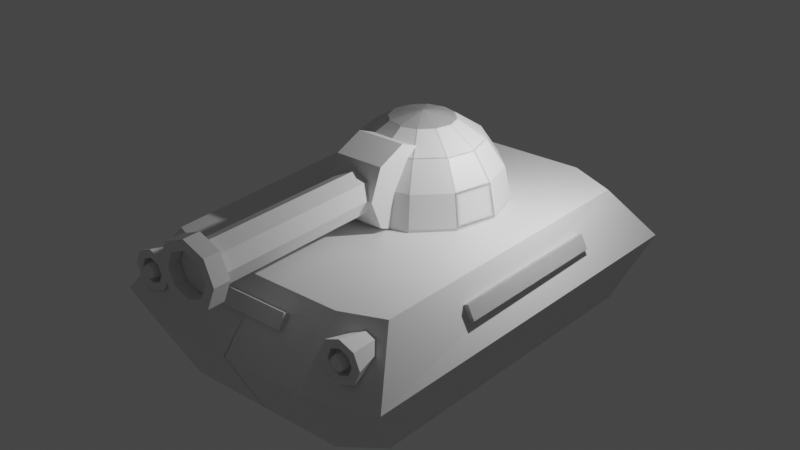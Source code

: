 # Source: PotatoTank3.blend  (saved by Blender 2.83.18; exported with 4.5.12 LTS)
import bpy
from mathutils import Matrix  # noqa: F401  (used for matrix-valued properties, if any)

bpy.ops.wm.read_factory_settings(use_empty=True)
scene = bpy.context.scene
scene.name = 'Scene'

# ---- collections
col_collection = bpy.data.collections.new('Collection'); scene.collection.children.link(col_collection)

# ---- materials (node trees are filled in below, after node groups)
mat_material = bpy.data.materials.new('Material')
mat_material.alpha_threshold = 0.0
mat_material.use_transparent_shadow = False
mat_material.line_color = (0.0, 0.0, 0.0, 1.0)

# ---- material node trees
mat_material.use_nodes = True; mat_material.node_tree.nodes.clear()
_N = mat_material.node_tree.nodes; _L = mat_material.node_tree.links
n0 = _N.new('ShaderNodeOutputMaterial'); n0.name = 'Material Output'; n0.location = (300, 300)
n1 = _N.new('ShaderNodeBsdfPrincipled'); n1.name = 'Principled BSDF'; n1.location = (10, 300)
n1.distribution = 'GGX'
n1.subsurface_method = 'BURLEY'
n1.inputs[2].default_value = 0.4
n1.inputs[3].default_value = 1.45
n1.inputs[27].default_value = (0.0, 0.0, 0.0, 1.0)
n1.inputs[28].default_value = 1.0
_L.new(n1.outputs[0], n0.inputs[0])
n0.is_active_output = True

# ---- world
world_world = bpy.data.worlds.new('World'); scene.world = world_world
world_world.use_nodes = True; world_world.node_tree.nodes.clear()
_N = world_world.node_tree.nodes; _L = world_world.node_tree.links
n0 = _N.new('ShaderNodeOutputWorld'); n0.name = 'World Output'; n0.location = (300, 300)
n1 = _N.new('ShaderNodeBackground'); n1.name = 'Background'; n1.location = (10, 300)
n1.inputs[0].default_value = (0.05088, 0.05088, 0.05088, 1.0)
_L.new(n1.outputs[0], n0.inputs[0])
n0.is_active_output = True
world_world.color = (0.05088, 0.05088, 0.05088)
world_world.use_sun_shadow = False
world_world.sun_shadow_jitter_overblur = 0.0

# ---- lights
light_light = bpy.data.lights.new('Light', 'POINT')
light_light.transmission_factor = 0.0
light_light.energy = 1000.0
light_light.shadow_soft_size = 0.1
light_light.shadow_maximum_resolution = 0.006
light_light.use_absolute_resolution = True

# ---- meshes
me_cube = bpy.data.meshes.new('Cube')
me_cube.from_pydata([(1.0, 0.8579, 1.0), (0.8077, 0.7567, -1.0), (0.8997, -0.9049, 0.9876), (0.7208, -0.7045, -1.0), (0.5052, 0.8579, -1.0), (0.5052, -1.0, 1.0), (0.5052, -0.8219, -1.0), (0.5052, 1.0, 1.0), (-0.003942, 0.8579, -1.0), (-0.003942, -1.0, 1.0), (-0.003942, -0.8219, -1.0), (-0.003942, 1.0, 1.0), (0.7208, -0.8219, -1.0), (0.794, 0.6739, 2.468), (0.7324, -0.7143, 2.458), (0.49, 0.7858, 2.468), (0.49, -0.7892, 2.468), (0.0, 0.7858, 2.468), (0.0, -0.7892, 2.468), (0.0, 0.4014, 4.127), (0.0, 0.4814, 1.683), (0.0, 0.4014, 0.9552), (0.0, 0.2816, 0.4691), (0.09737, 0.2627, 4.613), (0.1799, 0.3664, 4.127), (0.2351, 0.4357, 3.399), (0.2544, 0.46, 2.541), (0.2351, 0.4357, 1.683), (0.1799, 0.3664, 0.9552), (0.09737, 0.2627, 0.4691), (0.0, 0.1404, 4.783), (0.1686, 0.211, 4.613), (0.3116, 0.2709, 4.127), (0.4071, 0.3109, 3.399), (0.4407, 0.3249, 2.541), (0.4071, 0.3109, 1.683), (0.3116, 0.2709, 0.9552), (0.1686, 0.211, 0.4691), (0.1947, 0.1404, 4.613), (0.3598, 0.1404, 4.127), (0.4701, 0.1404, 3.399), (0.5089, 0.1404, 2.541), (0.4701, 0.1404, 1.683), (0.3598, 0.1404, 0.9552), (0.1947, 0.1404, 0.4691), (0.1686, 0.06981, 4.613), (0.3116, 0.009945, 4.127), (0.4071, -0.03005, 3.399), (0.4407, -0.0441, 2.541), (0.4071, -0.03005, 1.683), (0.3116, 0.009945, 0.9552), (0.1686, 0.06981, 0.4691), (0.09737, 0.01812, 4.613), (0.1799, -0.08557, 4.127), (0.2351, -0.1549, 3.399), (0.2544, -0.1792, 2.541), (0.2351, -0.1549, 1.683), (0.1799, -0.08557, 0.9552), (0.09737, 0.01812, 0.4691), (0.0, -0.0008052, 4.613), (0.0, -0.1205, 4.127), (0.0, -0.2005, 3.399), (0.0, -0.2286, 2.541), (0.0, -0.2005, 1.683), (0.0, -0.1205, 0.9552), (0.0, -0.0008052, 0.4691), (-0.09737, 0.01812, 4.613), (-0.1799, -0.08557, 4.127), (-0.2351, -0.1549, 3.399), (-0.2544, -0.1792, 2.541), (-0.2351, -0.1549, 1.683), (-0.1799, -0.08557, 0.9552), (-0.09737, 0.01812, 0.4691), (-0.1686, 0.06981, 4.613), (-0.3116, 0.009945, 4.127), (-0.4071, -0.03005, 3.399), (-0.4407, -0.0441, 2.541), (-0.4071, -0.03005, 1.683), (-0.3116, 0.009945, 0.9552), (-0.1686, 0.06981, 0.4691), (-0.1947, 0.1404, 4.613), (-0.3598, 0.1404, 4.127), (-0.4701, 0.1404, 3.399), (-0.5089, 0.1404, 2.541), (-0.4701, 0.1404, 1.683), (-0.3598, 0.1404, 0.9552), (-0.1947, 0.1404, 0.4691), (-0.1686, 0.211, 4.613), (-0.3116, 0.2709, 4.127), (-0.4071, 0.3109, 3.399), (-0.4407, 0.3249, 2.541), (-0.4071, 0.3109, 1.683), (-0.3116, 0.2709, 0.9552), (-0.1686, 0.211, 0.4691), (0.0, 0.1404, 0.2984), (-0.09737, 0.2627, 4.613), (-0.1799, 0.3664, 4.127), (-0.2351, 0.4357, 3.399), (-0.2544, 0.46, 2.541), (-0.2351, 0.4357, 1.683), (-0.1799, 0.3664, 0.9552), (-0.09737, 0.2627, 0.4691), (0.0, 0.2816, 4.613), (0.0, 0.4814, 3.399), (0.0, 0.5095, 2.541)], [], [(4, 1, 3, 6), (1, 0, 2, 3), (4, 7, 0, 1), (8, 11, 7, 4), (8, 4, 6, 10), (3, 2, 5, 6), (9, 5, 16, 18), (6, 5, 9, 10), (11, 9, 18, 17), (13, 15, 16, 14), (15, 17, 18, 16), (0, 7, 15, 13), (2, 0, 13, 14), (7, 11, 17, 15), (5, 2, 14, 16), (94, 22, 29), (21, 20, 27, 28), (104, 103, 25, 26), (19, 102, 23, 24), (22, 21, 28, 29), (20, 104, 26, 27), (103, 19, 24, 25), (102, 30, 23), (24, 23, 31, 32), (29, 28, 36, 37), (27, 26, 34, 35), (25, 24, 32, 33), (23, 30, 31), (94, 29, 37), (28, 27, 35, 36), (26, 25, 33, 34), (37, 36, 43, 44), (35, 34, 41, 42), (33, 32, 39, 40), (31, 30, 38), (94, 37, 44), (36, 35, 42, 43), (34, 33, 40, 41), (32, 31, 38, 39), (38, 30, 45), (94, 44, 51), (43, 42, 49, 50), (41, 40, 47, 48), (39, 38, 45, 46), (44, 43, 50, 51), (42, 41, 48, 49), (40, 39, 46, 47), (50, 49, 56, 57), (48, 47, 54, 55), (46, 45, 52, 53), (51, 50, 57, 58), (49, 48, 55, 56), (47, 46, 53, 54), (45, 30, 52), (94, 51, 58), (58, 57, 64, 65), (56, 55, 62, 63), (54, 53, 60, 61), (52, 30, 59), (94, 58, 65), (57, 56, 63, 64), (55, 54, 61, 62), (53, 52, 59, 60), (63, 62, 69, 70), (61, 60, 67, 68), (59, 30, 66), (94, 65, 72), (64, 63, 70, 71), (62, 61, 68, 69), (60, 59, 66, 67), (65, 64, 71, 72), (94, 72, 79), (71, 70, 77, 78), (69, 68, 75, 76), (67, 66, 73, 74), (72, 71, 78, 79), (70, 69, 76, 77), (68, 67, 74, 75), (66, 30, 73), (76, 75, 82, 83), (74, 73, 80, 81), (79, 78, 85, 86), (77, 76, 83, 84), (75, 74, 81, 82), (73, 30, 80), (94, 79, 86), (78, 77, 84, 85), (86, 85, 92, 93), (84, 83, 90, 91), (82, 81, 88, 89), (80, 30, 87), (94, 86, 93), (85, 84, 91, 92), (83, 82, 89, 90), (81, 80, 87, 88), (89, 88, 96, 97), (87, 30, 95), (94, 93, 101), (92, 91, 99, 100), (90, 89, 97, 98), (88, 87, 95, 96), (93, 92, 100, 101), (91, 90, 98, 99), (94, 101, 22), (100, 99, 20, 21), (98, 97, 103, 104), (96, 95, 102, 19), (101, 100, 21, 22), (99, 98, 104, 20), (97, 96, 19, 103), (95, 30, 102)])
_uv = me_cube.uv_layers.new(name='UVMap')
_uv.uv.foreach_set('vector', [0.3131, 0.5, 0.375, 0.5, 0.375, 0.75, 0.3131, 0.75, 0.375, 0.5, 0.625, 0.5, 0.6235, 0.75, 0.375, 0.75, 0.375, 0.4381, 0.625, 0.4381, 0.625, 0.5, 0.375, 0.5, 0.375, 0.3745, 0.625, 0.3745, 0.625, 0.4381, 0.375, 0.4381, 0.2495, 0.5, 0.3131, 0.5, 0.3131, 0.75, 0.2495, 0.75, 0.375, 0.75, 0.6235, 0.75, 0.625, 0.8119, 0.375, 0.8119, 0.625, 0.8755, 0.625, 0.8119, 0.625, 0.8119, 0.625, 0.8755, 0.375, 0.8119, 0.625, 0.8119, 0.625, 0.8755, 0.375, 0.8755, 0.0, 0.0, 0.0, 0.0, 0.0, 0.0, 0.0, 0.0, 0.625, 0.5, 0.6869, 0.5, 0.6869, 0.75, 0.6235, 0.75, 0.6869, 0.5, 0.7505, 0.5, 0.7505, 0.75, 0.6869, 0.75, 0.625, 0.5, 0.625, 0.4381, 0.625, 0.4381, 0.625, 0.5, 0.6235, 0.75, 0.625, 0.5, 0.625, 0.5, 0.6235, 0.75, 0.625, 0.4381, 0.625, 0.3745, 0.625, 0.3745, 0.625, 0.4381, 0.625, 0.8119, 0.6235, 0.75, 0.6235, 0.75, 0.625, 0.8119, 0.7083, 0.0, 0.75, 0.125, 0.6667, 0.125, 0.75, 0.25, 0.75, 0.375, 0.6667, 0.375, 0.6667, 0.25, 0.75, 0.5, 0.75, 0.625, 0.6667, 0.625, 0.6667, 0.5, 0.75, 0.75, 0.75, 0.875, 0.6667, 0.875, 0.6667, 0.75, 0.75, 0.125, 0.75, 0.25, 0.6667, 0.25, 0.6667, 0.125, 0.75, 0.375, 0.75, 0.5, 0.6667, 0.5, 0.6667, 0.375, 0.75, 0.625, 0.75, 0.75, 0.6667, 0.75, 0.6667, 0.625, 0.75, 0.875, 0.7083, 1.0, 0.6667, 0.875, 0.6667, 0.75, 0.6667, 0.875, 0.5833, 0.875, 0.5833, 0.75, 0.6667, 0.125, 0.6667, 0.25, 0.5833, 0.25, 0.5833, 0.125, 0.6667, 0.375, 0.6667, 0.5, 0.5833, 0.5, 0.5833, 0.375, 0.6667, 0.625, 0.6667, 0.75, 0.5833, 0.75, 0.5833, 0.625, 0.6667, 0.875, 0.625, 1.0, 0.5833, 0.875, 0.625, 0.0, 0.6667, 0.125, 0.5833, 0.125, 0.6667, 0.25, 0.6667, 0.375, 0.5833, 0.375, 0.5833, 0.25, 0.6667, 0.5, 0.6667, 0.625, 0.5833, 0.625, 0.5833, 0.5, 0.5833, 0.125, 0.5833, 0.25, 0.5, 0.25, 0.5, 0.125, 0.5833, 0.375, 0.5833, 0.5, 0.5, 0.5, 0.5, 0.375, 0.5833, 0.625, 0.5833, 0.75, 0.5, 0.75, 0.5, 0.625, 0.5833, 0.875, 0.5417, 1.0, 0.5, 0.875, 0.5417, 0.0, 0.5833, 0.125, 0.5, 0.125, 0.5833, 0.25, 0.5833, 0.375, 0.5, 0.375, 0.5, 0.25, 0.5833, 0.5, 0.5833, 0.625, 0.5, 0.625, 0.5, 0.5, 0.5833, 0.75, 0.5833, 0.875, 0.5, 0.875, 0.5, 0.75, 0.5, 0.875, 0.4583, 1.0, 0.4167, 0.875, 0.4583, 0.0, 0.5, 0.125, 0.4167, 0.125, 0.5, 0.25, 0.5, 0.375, 0.4167, 0.375, 0.4167, 0.25, 0.5, 0.5, 0.5, 0.625, 0.4167, 0.625, 0.4167, 0.5, 0.5, 0.75, 0.5, 0.875, 0.4167, 0.875, 0.4167, 0.75, 0.5, 0.125, 0.5, 0.25, 0.4167, 0.25, 0.4167, 0.125, 0.5, 0.375, 0.5, 0.5, 0.4167, 0.5, 0.4167, 0.375, 0.5, 0.625, 0.5, 0.75, 0.4167, 0.75, 0.4167, 0.625, 0.4167, 0.25, 0.4167, 0.375, 0.3333, 0.375, 0.3333, 0.25, 0.4167, 0.5, 0.4167, 0.625, 0.3333, 0.625, 0.3333, 0.5, 0.4167, 0.75, 0.4167, 0.875, 0.3333, 0.875, 0.3333, 0.75, 0.4167, 0.125, 0.4167, 0.25, 0.3333, 0.25, 0.3333, 0.125, 0.4167, 0.375, 0.4167, 0.5, 0.3333, 0.5, 0.3333, 0.375, 0.4167, 0.625, 0.4167, 0.75, 0.3333, 0.75, 0.3333, 0.625, 0.4167, 0.875, 0.375, 1.0, 0.3333, 0.875, 0.375, 0.0, 0.4167, 0.125, 0.3333, 0.125, 0.3333, 0.125, 0.3333, 0.25, 0.25, 0.25, 0.25, 0.125, 0.3333, 0.375, 0.3333, 0.5, 0.25, 0.5, 0.25, 0.375, 0.3333, 0.625, 0.3333, 0.75, 0.25, 0.75, 0.25, 0.625, 0.3333, 0.875, 0.2917, 1.0, 0.25, 0.875, 0.2917, 0.0, 0.3333, 0.125, 0.25, 0.125, 0.3333, 0.25, 0.3333, 0.375, 0.25, 0.375, 0.25, 0.25, 0.3333, 0.5, 0.3333, 0.625, 0.25, 0.625, 0.25, 0.5, 0.3333, 0.75, 0.3333, 0.875, 0.25, 0.875, 0.25, 0.75, 0.25, 0.375, 0.25, 0.5, 0.1667, 0.5, 0.1667, 0.375, 0.25, 0.625, 0.25, 0.75, 0.1667, 0.75, 0.1667, 0.625, 0.25, 0.875, 0.2083, 1.0, 0.1667, 0.875, 0.2083, 0.0, 0.25, 0.125, 0.1667, 0.125, 0.25, 0.25, 0.25, 0.375, 0.1667, 0.375, 0.1667, 0.25, 0.25, 0.5, 0.25, 0.625, 0.1667, 0.625, 0.1667, 0.5, 0.25, 0.75, 0.25, 0.875, 0.1667, 0.875, 0.1667, 0.75, 0.25, 0.125, 0.25, 0.25, 0.1667, 0.25, 0.1667, 0.125, 0.125, 0.0, 0.1667, 0.125, 0.08333, 0.125, 0.1667, 0.25, 0.1667, 0.375, 0.08333, 0.375, 0.08333, 0.25, 0.1667, 0.5, 0.1667, 0.625, 0.08333, 0.625, 0.08333, 0.5, 0.1667, 0.75, 0.1667, 0.875, 0.08333, 0.875, 0.08333, 0.75, 0.1667, 0.125, 0.1667, 0.25, 0.08333, 0.25, 0.08333, 0.125, 0.1667, 0.375, 0.1667, 0.5, 0.08333, 0.5, 0.08333, 0.375, 0.1667, 0.625, 0.1667, 0.75, 0.08333, 0.75, 0.08333, 0.625, 0.1667, 0.875, 0.125, 1.0, 0.08333, 0.875, 0.08333, 0.5, 0.08333, 0.625, 0.0, 0.625, 0.0, 0.5, 0.08333, 0.75, 0.08333, 0.875, 0.0, 0.875, 0.0, 0.75, 0.08333, 0.125, 0.08333, 0.25, 0.0, 0.25, 0.0, 0.125, 0.08333, 0.375, 0.08333, 0.5, 0.0, 0.5, 0.0, 0.375, 0.08333, 0.625, 0.08333, 0.75, 0.0, 0.75, 0.0, 0.625, 0.08333, 0.875, 0.04167, 1.0, 0.0, 0.875, 0.04167, 0.0, 0.08333, 0.125, 0.0, 0.125, 0.08333, 0.25, 0.08333, 0.375, 0.0, 0.375, 0.0, 0.25, 1.0, 0.125, 1.0, 0.25, 0.9167, 0.25, 0.9167, 0.125, 1.0, 0.375, 1.0, 0.5, 0.9167, 0.5, 0.9167, 0.375, 1.0, 0.625, 1.0, 0.75, 0.9167, 0.75, 0.9167, 0.625, 1.0, 0.875, 0.9583, 1.0, 0.9167, 0.875, 0.9583, 0.0, 1.0, 0.125, 0.9167, 0.125, 1.0, 0.25, 1.0, 0.375, 0.9167, 0.375, 0.9167, 0.25, 1.0, 0.5, 1.0, 0.625, 0.9167, 0.625, 0.9167, 0.5, 1.0, 0.75, 1.0, 0.875, 0.9167, 0.875, 0.9167, 0.75, 0.9167, 0.625, 0.9167, 0.75, 0.8333, 0.75, 0.8333, 0.625, 0.9167, 0.875, 0.875, 1.0, 0.8333, 0.875, 0.875, 0.0, 0.9167, 0.125, 0.8333, 0.125, 0.9167, 0.25, 0.9167, 0.375, 0.8333, 0.375, 0.8333, 0.25, 0.9167, 0.5, 0.9167, 0.625, 0.8333, 0.625, 0.8333, 0.5, 0.9167, 0.75, 0.9167, 0.875, 0.8333, 0.875, 0.8333, 0.75, 0.9167, 0.125, 0.9167, 0.25, 0.8333, 0.25, 0.8333, 0.125, 0.9167, 0.375, 0.9167, 0.5, 0.8333, 0.5, 0.8333, 0.375, 0.7917, 0.0, 0.8333, 0.125, 0.75, 0.125, 0.8333, 0.25, 0.8333, 0.375, 0.75, 0.375, 0.75, 0.25, 0.8333, 0.5, 0.8333, 0.625, 0.75, 0.625, 0.75, 0.5, 0.8333, 0.75, 0.8333, 0.875, 0.75, 0.875, 0.75, 0.75, 0.8333, 0.125, 0.8333, 0.25, 0.75, 0.25, 0.75, 0.125, 0.8333, 0.375, 0.8333, 0.5, 0.75, 0.5, 0.75, 0.375, 0.8333, 0.625, 0.8333, 0.75, 0.75, 0.75, 0.75, 0.625, 0.8333, 0.875, 0.7917, 1.0, 0.75, 0.875])
me_cube.materials.append(mat_material)
me_cube.use_remesh_preserve_volume = False
me_cube.use_remesh_preserve_attributes = False
me_cube.use_mirror_vertex_groups = False
me_cube.update()
me_cylinder_001 = bpy.data.meshes.new('Cylinder.001')
me_cylinder_001.from_pydata([(0.0, 0.5, -2.5), (0.0, 0.5, 2.5), (0.3536, 0.3536, -2.5), (0.3536, 0.3536, 2.5), (0.5, -2.186e-08, -2.5), (0.5, -2.186e-08, 2.5), (0.3536, -0.3536, -2.5), (0.3536, -0.3536, 2.5), (-4.371e-08, -0.5, -2.5), (-4.371e-08, -0.5, 2.5), (-0.3536, -0.3536, -2.5), (-0.3536, -0.3536, 2.5), (-0.5, 5.962e-09, -2.5), (-0.5, 5.962e-09, 2.5), (-0.3536, 0.3536, -2.5), (-0.3536, 0.3536, 2.5)], [], [(0, 1, 3, 2), (2, 3, 5, 4), (4, 5, 7, 6), (6, 7, 9, 8), (8, 9, 11, 10), (10, 11, 13, 12), (3, 1, 15, 13, 11, 9, 7, 5), (12, 13, 15, 14), (14, 15, 1, 0), (0, 2, 4, 6, 8, 10, 12, 14)])
me_cylinder_001.polygons.foreach_set('use_smooth', [True] * 10)
_k = set([(0, 1), (0, 2), (0, 14), (1, 3), (1, 15), (2, 3), (2, 4), (3, 5), (4, 5), (4, 6), (5, 7), (6, 7), (6, 8), (7, 9), (8, 9), (8, 10), (9, 11), (10, 11), (10, 12), (11, 13), (12, 13), (12, 14), (13, 15), (14, 15)])
me_cylinder_001.attributes.new('sharp_edge', 'BOOLEAN', 'EDGE').data.foreach_set('value', [ (min(e.vertices), max(e.vertices)) in _k for e in me_cylinder_001.edges])
_uv = me_cylinder_001.uv_layers.new(name='UVMap')
_uv.uv.foreach_set('vector', [1.0, 0.5, 1.0, 1.0, 0.875, 1.0, 0.875, 0.5, 0.875, 0.5, 0.875, 1.0, 0.75, 1.0, 0.75, 0.5, 0.75, 0.5, 0.75, 1.0, 0.625, 1.0, 0.625, 0.5, 0.625, 0.5, 0.625, 1.0, 0.5, 1.0, 0.5, 0.5, 0.5, 0.5, 0.5, 1.0, 0.375, 1.0, 0.375, 0.5, 0.375, 0.5, 0.375, 1.0, 0.25, 1.0, 0.25, 0.5, 0.4197, 0.4197, 0.25, 0.49, 0.08029, 0.4197, 0.01, 0.25, 0.08029, 0.08029, 0.25, 0.01, 0.4197, 0.08029, 0.49, 0.25, 0.25, 0.5, 0.25, 1.0, 0.125, 1.0, 0.125, 0.5, 0.125, 0.5, 0.125, 1.0, 0.0, 1.0, 0.0, 0.5, 0.75, 0.49, 0.9197, 0.4197, 0.99, 0.25, 0.9197, 0.08029, 0.75, 0.01, 0.5803, 0.08029, 0.51, 0.25, 0.5803, 0.4197])
me_cylinder_001.use_remesh_fix_poles = True
me_cylinder_001.use_remesh_preserve_attributes = False
me_cylinder_001.use_mirror_vertex_groups = False
me_cylinder_001.update()
me_cylinder_001.normals_split_custom_set([tuple(v) for v in zip(*[iter([0.3827, 0.9239, 0.0, 0.3827, 0.9239, 0.0, 0.3827, 0.9239, 0.0, 0.3827, 0.9239, 0.0, 0.9239, 0.3827, 0.0, 0.9239, 0.3827, 0.0, 0.9239, 0.3827, 0.0, 0.9239, 0.3827, 0.0, 0.9239, -0.3827, 0.0, 0.9239, -0.3827, 0.0, 0.9239, -0.3827, 0.0, 0.9239, -0.3827, 0.0, 0.3827, -0.9239, 0.0, 0.3827, -0.9239, 0.0, 0.3827, -0.9239, 0.0, 0.3827, -0.9239, 0.0, -0.3827, -0.9239, 0.0, -0.3827, -0.9239, 0.0, -0.3827, -0.9239, 0.0, -0.3827, -0.9239, 0.0, -0.9239, -0.3827, 0.0, -0.9239, -0.3827, 0.0, -0.9239, -0.3827, 0.0, -0.9239, -0.3827, 0.0, 1.686e-07, 0.0, 1.0, 1.686e-07, 0.0, 1.0, 1.686e-07, 0.0, 1.0, 1.686e-07, 0.0, 1.0, 1.686e-07, 0.0, 1.0, 1.686e-07, 0.0, 1.0, 1.686e-07, 0.0, 1.0, 1.686e-07, 0.0, 1.0, -0.9239, 0.3827, 0.0, -0.9239, 0.3827, 0.0, -0.9239, 0.3827, 0.0, -0.9239, 0.3827, 0.0, -0.3827, 0.9239, 0.0, -0.3827, 0.9239, 0.0, -0.3827, 0.9239, 0.0, -0.3827, 0.9239, 0.0, -8.429e-08, 0.0, -1.0, -8.429e-08, 0.0, -1.0, -8.429e-08, 0.0, -1.0, -8.429e-08, 0.0, -1.0, -8.429e-08, 0.0, -1.0, -8.429e-08, 0.0, -1.0, -8.429e-08, 0.0, -1.0, -8.429e-08, 0.0, -1.0])] * 3)])
me_cylinder_002 = bpy.data.meshes.new('Cylinder.002')
me_cylinder_002.from_pydata([(0.0, 0.5, -2.5), (0.0, 0.5, 2.5), (0.3536, 0.3536, -2.5), (0.3536, 0.3536, 2.5), (0.5, -2.186e-08, -2.5), (0.5, -2.186e-08, 2.5), (0.3536, -0.3536, -2.5), (0.3536, -0.3536, 2.5), (-4.371e-08, -0.5, -2.5), (-4.371e-08, -0.5, 2.5), (-0.3536, -0.3536, -2.5), (-0.3536, -0.3536, 2.5), (-0.5, 5.962e-09, -2.5), (-0.5, 5.962e-09, 2.5), (-0.3536, 0.3536, -2.5), (-0.3536, 0.3536, 2.5), (-9.378e-09, 0.3427, 2.5), (0.2423, 0.2423, 2.5), (0.3427, -1.498e-08, 2.5), (0.2423, -0.2423, 2.5), (-3.933e-08, -0.3427, 2.5), (-0.2423, -0.2423, 2.5), (-0.3427, 4.086e-09, 2.5), (-0.2423, 0.2423, 2.5), (-9.378e-09, 0.3427, -1.736), (0.2423, 0.2423, -1.736), (0.3427, -1.498e-08, -1.736), (0.2423, -0.2423, -1.736), (-3.933e-08, -0.3427, -1.736), (-0.2423, -0.2423, -1.736), (-0.3427, 4.086e-09, -1.736), (-0.2423, 0.2423, -1.736)], [], [(0, 1, 3, 2), (2, 3, 5, 4), (4, 5, 7, 6), (6, 7, 9, 8), (8, 9, 11, 10), (10, 11, 13, 12), (5, 3, 17, 18), (12, 13, 15, 14), (14, 15, 1, 0), (0, 2, 4, 6, 8, 10, 12, 14), (22, 21, 29, 30), (11, 9, 20, 21), (1, 15, 23, 16), (3, 1, 16, 17), (7, 5, 18, 19), (13, 11, 21, 22), (9, 7, 19, 20), (15, 13, 22, 23), (25, 24, 31, 30, 29, 28, 27, 26), (20, 19, 27, 28), (18, 17, 25, 26), (23, 22, 30, 31), (21, 20, 28, 29), (19, 18, 26, 27), (17, 16, 24, 25), (16, 23, 31, 24)])
me_cylinder_002.polygons.foreach_set('use_smooth', [True] * 26)
_k = set([(0, 1), (0, 2), (0, 14), (1, 3), (1, 15), (2, 3), (2, 4), (3, 5), (4, 5), (4, 6), (5, 7), (6, 7), (6, 8), (7, 9), (8, 9), (8, 10), (9, 11), (10, 11), (10, 12), (11, 13), (12, 13), (12, 14), (13, 15), (14, 15), (16, 17), (16, 23), (16, 24), (17, 18), (17, 25), (18, 19), (18, 26), (19, 20), (19, 27), (20, 21), (20, 28), (21, 22), (21, 29), (22, 23), (22, 30), (23, 31), (24, 25), (24, 31), (25, 26), (26, 27), (27, 28), (28, 29), (29, 30), (30, 31)])
me_cylinder_002.attributes.new('sharp_edge', 'BOOLEAN', 'EDGE').data.foreach_set('value', [ (min(e.vertices), max(e.vertices)) in _k for e in me_cylinder_002.edges])
_uv = me_cylinder_002.uv_layers.new(name='UVMap')
_uv.uv.foreach_set('vector', [1.0, 0.5, 1.0, 1.0, 0.875, 1.0, 0.875, 0.5, 0.875, 0.5, 0.875, 1.0, 0.75, 1.0, 0.75, 0.5, 0.75, 0.5, 0.75, 1.0, 0.625, 1.0, 0.625, 0.5, 0.625, 0.5, 0.625, 1.0, 0.5, 1.0, 0.5, 0.5, 0.5, 0.5, 0.5, 1.0, 0.375, 1.0, 0.375, 0.5, 0.375, 0.5, 0.375, 1.0, 0.25, 1.0, 0.25, 0.5, 0.75, 1.0, 0.875, 1.0, 0.875, 1.0, 0.75, 1.0, 0.25, 0.5, 0.25, 1.0, 0.125, 1.0, 0.125, 0.5, 0.125, 0.5, 0.125, 1.0, 0.0, 1.0, 0.0, 0.5, 0.75, 0.49, 0.9197, 0.4197, 0.99, 0.25, 0.9197, 0.08029, 0.75, 0.01, 0.5803, 0.08029, 0.51, 0.25, 0.5803, 0.4197, 0.25, 1.0, 0.375, 1.0, 0.375, 1.0, 0.25, 1.0, 0.375, 1.0, 0.5, 1.0, 0.5, 1.0, 0.375, 1.0, 0.0, 1.0, 0.125, 1.0, 0.125, 1.0, 0.0, 1.0, 0.875, 1.0, 1.0, 1.0, 1.0, 1.0, 0.875, 1.0, 0.625, 1.0, 0.75, 1.0, 0.75, 1.0, 0.625, 1.0, 0.25, 1.0, 0.375, 1.0, 0.375, 1.0, 0.25, 1.0, 0.5, 1.0, 0.625, 1.0, 0.625, 1.0, 0.5, 1.0, 0.125, 1.0, 0.25, 1.0, 0.25, 1.0, 0.125, 1.0, 0.4197, 0.4197, 0.25, 0.49, 0.08029, 0.4197, 0.01, 0.25, 0.08029, 0.08029, 0.25, 0.01, 0.4197, 0.08029, 0.49, 0.25, 0.5, 1.0, 0.625, 1.0, 0.625, 1.0, 0.5, 1.0, 0.75, 1.0, 0.875, 1.0, 0.875, 1.0, 0.75, 1.0, 0.125, 1.0, 0.25, 1.0, 0.25, 1.0, 0.125, 1.0, 0.375, 1.0, 0.5, 1.0, 0.5, 1.0, 0.375, 1.0, 0.625, 1.0, 0.75, 1.0, 0.75, 1.0, 0.625, 1.0, 0.875, 1.0, 1.0, 1.0, 1.0, 1.0, 0.875, 1.0, 0.0, 1.0, 0.125, 1.0, 0.125, 1.0, 0.0, 1.0])
me_cylinder_002.use_remesh_fix_poles = True
me_cylinder_002.use_remesh_preserve_attributes = False
me_cylinder_002.use_mirror_vertex_groups = False
me_cylinder_002.update()
me_cylinder_002.normals_split_custom_set([tuple(v) for v in zip(*[iter([0.3827, 0.9239, 0.0, 0.3827, 0.9239, 0.0, 0.3827, 0.9239, 0.0, 0.3827, 0.9239, 0.0, 0.9239, 0.3827, 0.0, 0.9239, 0.3827, 0.0, 0.9239, 0.3827, 0.0, 0.9239, 0.3827, 0.0, 0.9239, -0.3827, 0.0, 0.9239, -0.3827, 0.0, 0.9239, -0.3827, 0.0, 0.9239, -0.3827, 0.0, 0.3827, -0.9239, 0.0, 0.3827, -0.9239, 0.0, 0.3827, -0.9239, 0.0, 0.3827, -0.9239, 0.0, -0.3827, -0.9239, 0.0, -0.3827, -0.9239, 0.0, -0.3827, -0.9239, 0.0, -0.3827, -0.9239, 0.0, -0.9239, -0.3827, 0.0, -0.9239, -0.3827, 0.0, -0.9239, -0.3827, 0.0, -0.9239, -0.3827, 0.0, 6.358e-07, 0.0, 1.0, 0.0, 0.0, 1.0, 0.0, 0.0, 1.0, 6.358e-07, 0.0, 1.0, -0.9239, 0.3827, 0.0, -0.9239, 0.3827, 0.0, -0.9239, 0.3827, 0.0, -0.9239, 0.3827, 0.0, -0.3827, 0.9239, 0.0, -0.3827, 0.9239, 0.0, -0.3827, 0.9239, 0.0, -0.3827, 0.9239, 0.0, -8.429e-08, 0.0, -1.0, -8.429e-08, 0.0, -1.0, -8.429e-08, 0.0, -1.0, -8.429e-08, 0.0, -1.0, -8.429e-08, 0.0, -1.0, -8.429e-08, 0.0, -1.0, -8.429e-08, 0.0, -1.0, -8.429e-08, 0.0, -1.0, 0.9239, 0.3827, 0.0, 0.9239, 0.3827, 0.0, 0.9239, 0.3827, 0.0, 0.9239, 0.3827, 0.0, 3.179e-07, 0.0, 1.0, 3.179e-07, 0.0, 1.0, 3.179e-07, 0.0, 1.0, 3.179e-07, 0.0, 1.0, 0.0, 0.0, 1.0, 0.0, 0.0, 1.0, 0.0, 0.0, 1.0, 0.0, 0.0, 1.0, 0.0, 0.0, 1.0, 0.0, 0.0, 1.0, 0.0, 0.0, 1.0, 0.0, 0.0, 1.0, 6.358e-07, 0.0, 1.0, 6.358e-07, 0.0, 1.0, 6.358e-07, 0.0, 1.0, 6.358e-07, 0.0, 1.0, 0.0, 0.0, 1.0, 3.179e-07, 0.0, 1.0, 3.179e-07, 0.0, 1.0, 0.0, 0.0, 1.0, 3.179e-07, 0.0, 1.0, 6.358e-07, 0.0, 1.0, 6.358e-07, 0.0, 1.0, 3.179e-07, 0.0, 1.0, 0.0, 0.0, 1.0, 0.0, 0.0, 1.0, 0.0, 0.0, 1.0, 0.0, 0.0, 1.0, 8.974e-08, 0.0, 1.0, 8.974e-08, 0.0, 1.0, 8.974e-08, 0.0, 1.0, 8.974e-08, 0.0, 1.0, 8.974e-08, 0.0, 1.0, 8.974e-08, 0.0, 1.0, 8.974e-08, 0.0, 1.0, 8.974e-08, 0.0, 1.0, -0.3827, 0.9239, 0.0, -0.3827, 0.9239, 0.0, -0.3827, 0.9239, 0.0, -0.3827, 0.9239, 0.0, -0.9239, -0.3827, 0.0, -0.9239, -0.3827, 0.0, -0.9239, -0.3827, 0.0, -0.9239, -0.3827, 0.0, 0.9239, -0.3827, 0.0, 0.9239, -0.3827, 0.0, 0.9239, -0.3827, 0.0, 0.9239, -0.3827, 0.0, 0.3827, 0.9239, 0.0, 0.3827, 0.9239, 0.0, 0.3827, 0.9239, 0.0, 0.3827, 0.9239, 0.0, -0.9239, 0.3827, 0.0, -0.9239, 0.3827, 0.0, -0.9239, 0.3827, 0.0, -0.9239, 0.3827, 0.0, -0.3827, -0.9239, 0.0, -0.3827, -0.9239, 0.0, -0.3827, -0.9239, 0.0, -0.3827, -0.9239, 0.0, 0.3827, -0.9239, 0.0, 0.3827, -0.9239, 0.0, 0.3827, -0.9239, 0.0, 0.3827, -0.9239, 0.0])] * 3)])
me_cylinder_003 = bpy.data.meshes.new('Cylinder.003')
me_cylinder_003.from_pydata([(0.0, 1.0, -0.6), (0.0, 1.0, 0.6), (0.7071, 0.7071, -0.6), (0.7071, 0.7071, 0.6), (1.0, -4.371e-08, -0.6), (1.0, -4.371e-08, 0.6), (0.7071, -0.7071, -0.6), (0.7071, -0.7071, 0.6), (-8.742e-08, -1.0, -0.6), (-8.742e-08, -1.0, 0.6), (-0.7071, -0.7071, -0.6), (-0.7071, -0.7071, 0.6), (-1.0, 1.192e-08, -0.6), (-1.0, 1.192e-08, 0.6), (-0.7071, 0.7071, -0.6), (-0.7071, 0.7071, 0.6)], [], [(0, 1, 3, 2), (2, 3, 5, 4), (4, 5, 7, 6), (6, 7, 9, 8), (8, 9, 11, 10), (10, 11, 13, 12), (3, 1, 15, 13, 11, 9, 7, 5), (12, 13, 15, 14), (14, 15, 1, 0), (0, 2, 4, 6, 8, 10, 12, 14)])
me_cylinder_003.polygons.foreach_set('use_smooth', [True] * 10)
_k = set([(0, 1), (0, 2), (0, 14), (1, 3), (1, 15), (2, 3), (2, 4), (3, 5), (4, 5), (4, 6), (5, 7), (6, 7), (6, 8), (7, 9), (8, 9), (8, 10), (9, 11), (10, 11), (10, 12), (11, 13), (12, 13), (12, 14), (13, 15), (14, 15)])
me_cylinder_003.attributes.new('sharp_edge', 'BOOLEAN', 'EDGE').data.foreach_set('value', [ (min(e.vertices), max(e.vertices)) in _k for e in me_cylinder_003.edges])
_uv = me_cylinder_003.uv_layers.new(name='UVMap')
_uv.uv.foreach_set('vector', [1.0, 0.5, 1.0, 1.0, 0.875, 1.0, 0.875, 0.5, 0.875, 0.5, 0.875, 1.0, 0.75, 1.0, 0.75, 0.5, 0.75, 0.5, 0.75, 1.0, 0.625, 1.0, 0.625, 0.5, 0.625, 0.5, 0.625, 1.0, 0.5, 1.0, 0.5, 0.5, 0.5, 0.5, 0.5, 1.0, 0.375, 1.0, 0.375, 0.5, 0.375, 0.5, 0.375, 1.0, 0.25, 1.0, 0.25, 0.5, 0.4197, 0.4197, 0.25, 0.49, 0.08029, 0.4197, 0.01, 0.25, 0.08029, 0.08029, 0.25, 0.01, 0.4197, 0.08029, 0.49, 0.25, 0.25, 0.5, 0.25, 1.0, 0.125, 1.0, 0.125, 0.5, 0.125, 0.5, 0.125, 1.0, 0.0, 1.0, 0.0, 0.5, 0.75, 0.49, 0.9197, 0.4197, 0.99, 0.25, 0.9197, 0.08029, 0.75, 0.01, 0.5803, 0.08029, 0.51, 0.25, 0.5803, 0.4197])
me_cylinder_003.use_remesh_fix_poles = True
me_cylinder_003.use_remesh_preserve_attributes = False
me_cylinder_003.use_mirror_vertex_groups = False
me_cylinder_003.update()
me_cylinder_003.normals_split_custom_set([tuple(v) for v in zip(*[iter([0.3827, 0.9239, 0.0, 0.3827, 0.9239, 0.0, 0.3827, 0.9239, 0.0, 0.3827, 0.9239, 0.0, 0.9239, 0.3827, 0.0, 0.9239, 0.3827, 0.0, 0.9239, 0.3827, 0.0, 0.9239, 0.3827, 0.0, 0.9239, -0.3827, 0.0, 0.9239, -0.3827, 0.0, 0.9239, -0.3827, 0.0, 0.9239, -0.3827, 0.0, 0.3827, -0.9239, 0.0, 0.3827, -0.9239, 0.0, 0.3827, -0.9239, 0.0, 0.3827, -0.9239, 0.0, -0.3827, -0.9239, 0.0, -0.3827, -0.9239, 0.0, -0.3827, -0.9239, 0.0, -0.3827, -0.9239, 0.0, -0.9239, -0.3827, 0.0, -0.9239, -0.3827, 0.0, -0.9239, -0.3827, 0.0, -0.9239, -0.3827, 0.0, 1.054e-08, 0.0, 1.0, 1.054e-08, 0.0, 1.0, 1.054e-08, 0.0, 1.0, 1.054e-08, 0.0, 1.0, 1.054e-08, 0.0, 1.0, 1.054e-08, 0.0, 1.0, 1.054e-08, 0.0, 1.0, 1.054e-08, 0.0, 1.0, -0.9239, 0.3827, 0.0, -0.9239, 0.3827, 0.0, -0.9239, 0.3827, 0.0, -0.9239, 0.3827, 0.0, -0.3827, 0.9239, 0.0, -0.3827, 0.9239, 0.0, -0.3827, 0.9239, 0.0, -0.3827, 0.9239, 0.0, -1.054e-08, 0.0, -1.0, -1.054e-08, 0.0, -1.0, -1.054e-08, 0.0, -1.0, -1.054e-08, 0.0, -1.0, -1.054e-08, 0.0, -1.0, -1.054e-08, 0.0, -1.0, -1.054e-08, 0.0, -1.0, -1.054e-08, 0.0, -1.0])] * 3)])
me_cylinder = bpy.data.meshes.new('Cylinder')
me_cylinder.from_pydata([(-3.824e-09, 0.4868, -1.0), (0.0, 1.0, 1.0), (0.3442, 0.3442, -1.0), (0.7071, 0.7071, 1.0), (0.4868, -1.695e-08, -1.0), (1.0, -4.371e-08, 1.0), (0.3442, -0.3442, -1.0), (0.7071, -0.7071, 1.0), (-4.638e-08, -0.4868, -1.0), (-8.742e-08, -1.0, 1.0), (-0.3442, -0.3442, -1.0), (-0.7071, -0.7071, 1.0), (-0.4868, 1.014e-08, -1.0), (-1.0, 1.192e-08, 1.0), (-0.3442, 0.3442, -1.0), (-0.7071, 0.7071, 1.0), (-2.98e-09, 0.6, 1.0), (0.4243, 0.4243, 1.0), (0.6, -3.258e-08, 1.0), (0.4243, -0.4243, 1.0), (-5.543e-08, -0.6, 1.0), (-0.4243, -0.4243, 1.0), (-0.6, 7.976e-10, 1.0), (-0.4243, 0.4243, 1.0), (-2.98e-09, 0.6, 0.5475), (0.4243, 0.4243, 0.5475), (0.6, -3.258e-08, 0.5475), (0.4243, -0.4243, 0.5475), (-5.543e-08, -0.6, 0.5475), (-0.4243, -0.4243, 0.5475), (-0.6, 7.976e-10, 0.5475), (-0.4243, 0.4243, 0.5475), (-1.083e-08, 0.3961, 0.5475), (0.2801, 0.2801, 0.5475), (0.3961, -2.097e-08, 0.5475), (0.2801, -0.2801, 0.5475), (-4.546e-08, -0.3961, 0.5475), (-0.2801, -0.2801, 0.5475), (-0.3961, 1.063e-09, 0.5475), (-0.2801, 0.2801, 0.5475), (6.152e-09, 0.317, 1.182), (0.2241, 0.2241, 1.182), (0.317, -2.06e-08, 1.182), (0.2241, -0.2241, 1.182), (-2.156e-08, -0.317, 1.182), (-0.2241, -0.2241, 1.182), (-0.317, -2.967e-09, 1.182), (-0.2241, 0.2241, 1.182)], [], [(0, 1, 3, 2), (2, 3, 5, 4), (4, 5, 7, 6), (6, 7, 9, 8), (8, 9, 11, 10), (10, 11, 13, 12), (9, 7, 19, 20), (12, 13, 15, 14), (14, 15, 1, 0), (0, 2, 4, 6, 8, 10, 12, 14), (16, 23, 31, 24), (15, 13, 22, 23), (5, 3, 17, 18), (11, 9, 20, 21), (1, 15, 23, 16), (3, 1, 16, 17), (7, 5, 18, 19), (13, 11, 21, 22), (29, 28, 36, 37), (22, 21, 29, 30), (20, 19, 27, 28), (18, 17, 25, 26), (23, 22, 30, 31), (21, 20, 28, 29), (19, 18, 26, 27), (17, 16, 24, 25), (39, 38, 46, 47), (27, 26, 34, 35), (25, 24, 32, 33), (24, 31, 39, 32), (30, 29, 37, 38), (28, 27, 35, 36), (26, 25, 33, 34), (31, 30, 38, 39), (41, 40, 47, 46, 45, 44, 43, 42), (37, 36, 44, 45), (35, 34, 42, 43), (33, 32, 40, 41), (32, 39, 47, 40), (38, 37, 45, 46), (36, 35, 43, 44), (34, 33, 41, 42)])
_uv = me_cylinder.uv_layers.new(name='UVMap')
_uv.uv.foreach_set('vector', [1.0, 0.5, 1.0, 1.0, 0.875, 1.0, 0.875, 0.5, 0.875, 0.5, 0.875, 1.0, 0.75, 1.0, 0.75, 0.5, 0.75, 0.5, 0.75, 1.0, 0.625, 1.0, 0.625, 0.5, 0.625, 0.5, 0.625, 1.0, 0.5, 1.0, 0.5, 0.5, 0.5, 0.5, 0.5, 1.0, 0.375, 1.0, 0.375, 0.5, 0.375, 0.5, 0.375, 1.0, 0.25, 1.0, 0.25, 0.5, 0.5, 1.0, 0.625, 1.0, 0.625, 1.0, 0.5, 1.0, 0.25, 0.5, 0.25, 1.0, 0.125, 1.0, 0.125, 0.5, 0.125, 0.5, 0.125, 1.0, 0.0, 1.0, 0.0, 0.5, 0.75, 0.49, 0.9197, 0.4197, 0.99, 0.25, 0.9197, 0.08029, 0.75, 0.01, 0.5803, 0.08029, 0.51, 0.25, 0.5803, 0.4197, 0.0, 1.0, 0.125, 1.0, 0.125, 1.0, 0.0, 1.0, 0.125, 1.0, 0.25, 1.0, 0.25, 1.0, 0.125, 1.0, 0.75, 1.0, 0.875, 1.0, 0.875, 1.0, 0.75, 1.0, 0.375, 1.0, 0.5, 1.0, 0.5, 1.0, 0.375, 1.0, 0.0, 1.0, 0.125, 1.0, 0.125, 1.0, 0.0, 1.0, 0.875, 1.0, 1.0, 1.0, 1.0, 1.0, 0.875, 1.0, 0.625, 1.0, 0.75, 1.0, 0.75, 1.0, 0.625, 1.0, 0.25, 1.0, 0.375, 1.0, 0.375, 1.0, 0.25, 1.0, 0.375, 1.0, 0.5, 1.0, 0.5, 1.0, 0.375, 1.0, 0.25, 1.0, 0.375, 1.0, 0.375, 1.0, 0.25, 1.0, 0.5, 1.0, 0.625, 1.0, 0.625, 1.0, 0.5, 1.0, 0.75, 1.0, 0.875, 1.0, 0.875, 1.0, 0.75, 1.0, 0.125, 1.0, 0.25, 1.0, 0.25, 1.0, 0.125, 1.0, 0.375, 1.0, 0.5, 1.0, 0.5, 1.0, 0.375, 1.0, 0.625, 1.0, 0.75, 1.0, 0.75, 1.0, 0.625, 1.0, 0.875, 1.0, 1.0, 1.0, 1.0, 1.0, 0.875, 1.0, 0.125, 1.0, 0.25, 1.0, 0.25, 1.0, 0.125, 1.0, 0.625, 1.0, 0.75, 1.0, 0.75, 1.0, 0.625, 1.0, 0.875, 1.0, 1.0, 1.0, 1.0, 1.0, 0.875, 1.0, 0.0, 1.0, 0.125, 1.0, 0.125, 1.0, 0.0, 1.0, 0.25, 1.0, 0.375, 1.0, 0.375, 1.0, 0.25, 1.0, 0.5, 1.0, 0.625, 1.0, 0.625, 1.0, 0.5, 1.0, 0.75, 1.0, 0.875, 1.0, 0.875, 1.0, 0.75, 1.0, 0.125, 1.0, 0.25, 1.0, 0.25, 1.0, 0.125, 1.0, 0.4197, 0.4197, 0.25, 0.49, 0.08029, 0.4197, 0.01, 0.25, 0.08029, 0.08029, 0.25, 0.01, 0.4197, 0.08029, 0.49, 0.25, 0.375, 1.0, 0.5, 1.0, 0.5, 1.0, 0.375, 1.0, 0.625, 1.0, 0.75, 1.0, 0.75, 1.0, 0.625, 1.0, 0.875, 1.0, 1.0, 1.0, 1.0, 1.0, 0.875, 1.0, 0.0, 1.0, 0.125, 1.0, 0.125, 1.0, 0.0, 1.0, 0.25, 1.0, 0.375, 1.0, 0.375, 1.0, 0.25, 1.0, 0.5, 1.0, 0.625, 1.0, 0.625, 1.0, 0.5, 1.0, 0.75, 1.0, 0.875, 1.0, 0.875, 1.0, 0.75, 1.0])
me_cylinder.use_remesh_fix_poles = True
me_cylinder.use_remesh_preserve_attributes = False
me_cylinder.use_mirror_vertex_groups = False
me_cylinder.update()
me_cylinder_004 = bpy.data.meshes.new('Cylinder.004')
me_cylinder_004.from_pydata([(-3.824e-09, 0.4868, -1.0), (0.0, 1.0, 1.0), (0.3442, 0.3442, -1.0), (0.7071, 0.7071, 1.0), (0.4868, -1.695e-08, -1.0), (1.0, -4.371e-08, 1.0), (0.3442, -0.3442, -1.0), (0.7071, -0.7071, 1.0), (-4.638e-08, -0.4868, -1.0), (-8.742e-08, -1.0, 1.0), (-0.3442, -0.3442, -1.0), (-0.7071, -0.7071, 1.0), (-0.4868, 1.014e-08, -1.0), (-1.0, 1.192e-08, 1.0), (-0.3442, 0.3442, -1.0), (-0.7071, 0.7071, 1.0), (-2.98e-09, 0.6, 1.0), (0.4243, 0.4243, 1.0), (0.6, -3.258e-08, 1.0), (0.4243, -0.4243, 1.0), (-5.543e-08, -0.6, 1.0), (-0.4243, -0.4243, 1.0), (-0.6, 7.976e-10, 1.0), (-0.4243, 0.4243, 1.0), (-2.98e-09, 0.6, 0.5475), (0.4243, 0.4243, 0.5475), (0.6, -3.258e-08, 0.5475), (0.4243, -0.4243, 0.5475), (-5.543e-08, -0.6, 0.5475), (-0.4243, -0.4243, 0.5475), (-0.6, 7.976e-10, 0.5475), (-0.4243, 0.4243, 0.5475), (-1.083e-08, 0.3961, 0.5475), (0.2801, 0.2801, 0.5475), (0.3961, -2.097e-08, 0.5475), (0.2801, -0.2801, 0.5475), (-4.546e-08, -0.3961, 0.5475), (-0.2801, -0.2801, 0.5475), (-0.3961, 1.063e-09, 0.5475), (-0.2801, 0.2801, 0.5475), (6.152e-09, 0.317, 1.182), (0.2241, 0.2241, 1.182), (0.317, -2.06e-08, 1.182), (0.2241, -0.2241, 1.182), (-2.156e-08, -0.317, 1.182), (-0.2241, -0.2241, 1.182), (-0.317, -2.967e-09, 1.182), (-0.2241, 0.2241, 1.182)], [], [(0, 1, 3, 2), (2, 3, 5, 4), (4, 5, 7, 6), (6, 7, 9, 8), (8, 9, 11, 10), (10, 11, 13, 12), (9, 7, 19, 20), (12, 13, 15, 14), (14, 15, 1, 0), (0, 2, 4, 6, 8, 10, 12, 14), (16, 23, 31, 24), (15, 13, 22, 23), (5, 3, 17, 18), (11, 9, 20, 21), (1, 15, 23, 16), (3, 1, 16, 17), (7, 5, 18, 19), (13, 11, 21, 22), (29, 28, 36, 37), (22, 21, 29, 30), (20, 19, 27, 28), (18, 17, 25, 26), (23, 22, 30, 31), (21, 20, 28, 29), (19, 18, 26, 27), (17, 16, 24, 25), (39, 38, 46, 47), (27, 26, 34, 35), (25, 24, 32, 33), (24, 31, 39, 32), (30, 29, 37, 38), (28, 27, 35, 36), (26, 25, 33, 34), (31, 30, 38, 39), (41, 40, 47, 46, 45, 44, 43, 42), (37, 36, 44, 45), (35, 34, 42, 43), (33, 32, 40, 41), (32, 39, 47, 40), (38, 37, 45, 46), (36, 35, 43, 44), (34, 33, 41, 42)])
_uv = me_cylinder_004.uv_layers.new(name='UVMap')
_uv.uv.foreach_set('vector', [1.0, 0.5, 1.0, 1.0, 0.875, 1.0, 0.875, 0.5, 0.875, 0.5, 0.875, 1.0, 0.75, 1.0, 0.75, 0.5, 0.75, 0.5, 0.75, 1.0, 0.625, 1.0, 0.625, 0.5, 0.625, 0.5, 0.625, 1.0, 0.5, 1.0, 0.5, 0.5, 0.5, 0.5, 0.5, 1.0, 0.375, 1.0, 0.375, 0.5, 0.375, 0.5, 0.375, 1.0, 0.25, 1.0, 0.25, 0.5, 0.5, 1.0, 0.625, 1.0, 0.625, 1.0, 0.5, 1.0, 0.25, 0.5, 0.25, 1.0, 0.125, 1.0, 0.125, 0.5, 0.125, 0.5, 0.125, 1.0, 0.0, 1.0, 0.0, 0.5, 0.75, 0.49, 0.9197, 0.4197, 0.99, 0.25, 0.9197, 0.08029, 0.75, 0.01, 0.5803, 0.08029, 0.51, 0.25, 0.5803, 0.4197, 0.0, 1.0, 0.125, 1.0, 0.125, 1.0, 0.0, 1.0, 0.125, 1.0, 0.25, 1.0, 0.25, 1.0, 0.125, 1.0, 0.75, 1.0, 0.875, 1.0, 0.875, 1.0, 0.75, 1.0, 0.375, 1.0, 0.5, 1.0, 0.5, 1.0, 0.375, 1.0, 0.0, 1.0, 0.125, 1.0, 0.125, 1.0, 0.0, 1.0, 0.875, 1.0, 1.0, 1.0, 1.0, 1.0, 0.875, 1.0, 0.625, 1.0, 0.75, 1.0, 0.75, 1.0, 0.625, 1.0, 0.25, 1.0, 0.375, 1.0, 0.375, 1.0, 0.25, 1.0, 0.375, 1.0, 0.5, 1.0, 0.5, 1.0, 0.375, 1.0, 0.25, 1.0, 0.375, 1.0, 0.375, 1.0, 0.25, 1.0, 0.5, 1.0, 0.625, 1.0, 0.625, 1.0, 0.5, 1.0, 0.75, 1.0, 0.875, 1.0, 0.875, 1.0, 0.75, 1.0, 0.125, 1.0, 0.25, 1.0, 0.25, 1.0, 0.125, 1.0, 0.375, 1.0, 0.5, 1.0, 0.5, 1.0, 0.375, 1.0, 0.625, 1.0, 0.75, 1.0, 0.75, 1.0, 0.625, 1.0, 0.875, 1.0, 1.0, 1.0, 1.0, 1.0, 0.875, 1.0, 0.125, 1.0, 0.25, 1.0, 0.25, 1.0, 0.125, 1.0, 0.625, 1.0, 0.75, 1.0, 0.75, 1.0, 0.625, 1.0, 0.875, 1.0, 1.0, 1.0, 1.0, 1.0, 0.875, 1.0, 0.0, 1.0, 0.125, 1.0, 0.125, 1.0, 0.0, 1.0, 0.25, 1.0, 0.375, 1.0, 0.375, 1.0, 0.25, 1.0, 0.5, 1.0, 0.625, 1.0, 0.625, 1.0, 0.5, 1.0, 0.75, 1.0, 0.875, 1.0, 0.875, 1.0, 0.75, 1.0, 0.125, 1.0, 0.25, 1.0, 0.25, 1.0, 0.125, 1.0, 0.4197, 0.4197, 0.25, 0.49, 0.08029, 0.4197, 0.01, 0.25, 0.08029, 0.08029, 0.25, 0.01, 0.4197, 0.08029, 0.49, 0.25, 0.375, 1.0, 0.5, 1.0, 0.5, 1.0, 0.375, 1.0, 0.625, 1.0, 0.75, 1.0, 0.75, 1.0, 0.625, 1.0, 0.875, 1.0, 1.0, 1.0, 1.0, 1.0, 0.875, 1.0, 0.0, 1.0, 0.125, 1.0, 0.125, 1.0, 0.0, 1.0, 0.25, 1.0, 0.375, 1.0, 0.375, 1.0, 0.25, 1.0, 0.5, 1.0, 0.625, 1.0, 0.625, 1.0, 0.5, 1.0, 0.75, 1.0, 0.875, 1.0, 0.875, 1.0, 0.75, 1.0])
me_cylinder_004.use_remesh_fix_poles = True
me_cylinder_004.use_remesh_preserve_attributes = False
me_cylinder_004.use_mirror_vertex_groups = False
me_cylinder_004.update()
me_cube_001 = bpy.data.meshes.new('Cube.001')
me_cube_001.from_pydata([(-1.0, -1.0, -1.0), (-1.0, -1.0, 1.0), (-1.0, 1.0, -1.0), (-1.0, 1.0, 1.0), (1.0, -1.0, -1.0), (1.0, -1.0, 1.0), (1.0, 1.0, -1.0), (1.0, 1.0, 1.0)], [], [(0, 1, 3, 2), (2, 3, 7, 6), (6, 7, 5, 4), (4, 5, 1, 0), (2, 6, 4, 0), (7, 3, 1, 5)])
_uv = me_cube_001.uv_layers.new(name='UVMap')
_uv.uv.foreach_set('vector', [0.375, 0.0, 0.625, 0.0, 0.625, 0.25, 0.375, 0.25, 0.375, 0.25, 0.625, 0.25, 0.625, 0.5, 0.375, 0.5, 0.375, 0.5, 0.625, 0.5, 0.625, 0.75, 0.375, 0.75, 0.375, 0.75, 0.625, 0.75, 0.625, 1.0, 0.375, 1.0, 0.125, 0.5, 0.375, 0.5, 0.375, 0.75, 0.125, 0.75, 0.625, 0.5, 0.875, 0.5, 0.875, 0.75, 0.625, 0.75])
me_cube_001.use_remesh_fix_poles = True
me_cube_001.use_remesh_preserve_attributes = False
me_cube_001.use_mirror_vertex_groups = False
me_cube_001.update()
me_cube_003 = bpy.data.meshes.new('Cube.003')
me_cube_003.from_pydata([(-1.0, -1.0, -1.0), (-1.0, -1.0, 1.0), (-1.0, 1.0, -1.0), (-1.0, 1.0, 1.0), (1.0, -1.0, -1.0), (1.0, -1.0, 1.0), (1.0, 1.0, -1.0), (1.0, 1.0, 1.0)], [], [(0, 1, 3, 2), (2, 3, 7, 6), (6, 7, 5, 4), (4, 5, 1, 0), (2, 6, 4, 0), (7, 3, 1, 5)])
_uv = me_cube_003.uv_layers.new(name='UVMap')
_uv.uv.foreach_set('vector', [0.375, 0.0, 0.625, 0.0, 0.625, 0.25, 0.375, 0.25, 0.375, 0.25, 0.625, 0.25, 0.625, 0.5, 0.375, 0.5, 0.375, 0.5, 0.625, 0.5, 0.625, 0.75, 0.375, 0.75, 0.375, 0.75, 0.625, 0.75, 0.625, 1.0, 0.375, 1.0, 0.125, 0.5, 0.375, 0.5, 0.375, 0.75, 0.125, 0.75, 0.625, 0.5, 0.875, 0.5, 0.875, 0.75, 0.625, 0.75])
me_cube_003.use_remesh_fix_poles = True
me_cube_003.use_remesh_preserve_attributes = False
me_cube_003.use_mirror_vertex_groups = False
me_cube_003.update()
me_cylinder_005 = bpy.data.meshes.new('Cylinder.005')
me_cylinder_005.from_pydata([(0.0, 0.5, -2.5), (0.0, 0.5, 2.5), (0.3536, 0.3536, -2.5), (0.3536, 0.3536, 2.5), (0.5, -2.186e-08, -2.5), (0.5, -2.186e-08, 2.5), (0.3536, -0.3536, -2.5), (0.3536, -0.3536, 2.5), (-4.371e-08, -0.5, -2.5), (-4.371e-08, -0.5, 2.5), (-0.3536, -0.3536, -2.5), (-0.3536, -0.3536, 2.5), (-0.5, 5.962e-09, -2.5), (-0.5, 5.962e-09, 2.5), (-0.3536, 0.3536, -2.5), (-0.3536, 0.3536, 2.5)], [], [(0, 1, 3, 2), (2, 3, 5, 4), (4, 5, 7, 6), (6, 7, 9, 8), (8, 9, 11, 10), (10, 11, 13, 12), (3, 1, 15, 13, 11, 9, 7, 5), (12, 13, 15, 14), (14, 15, 1, 0), (0, 2, 4, 6, 8, 10, 12, 14)])
me_cylinder_005.polygons.foreach_set('use_smooth', [True] * 10)
_k = set([(0, 1), (0, 2), (0, 14), (1, 3), (1, 15), (2, 3), (2, 4), (3, 5), (4, 5), (4, 6), (5, 7), (6, 7), (6, 8), (7, 9), (8, 9), (8, 10), (9, 11), (10, 11), (10, 12), (11, 13), (12, 13), (12, 14), (13, 15), (14, 15)])
me_cylinder_005.attributes.new('sharp_edge', 'BOOLEAN', 'EDGE').data.foreach_set('value', [ (min(e.vertices), max(e.vertices)) in _k for e in me_cylinder_005.edges])
_uv = me_cylinder_005.uv_layers.new(name='UVMap')
_uv.uv.foreach_set('vector', [1.0, 0.5, 1.0, 1.0, 0.875, 1.0, 0.875, 0.5, 0.875, 0.5, 0.875, 1.0, 0.75, 1.0, 0.75, 0.5, 0.75, 0.5, 0.75, 1.0, 0.625, 1.0, 0.625, 0.5, 0.625, 0.5, 0.625, 1.0, 0.5, 1.0, 0.5, 0.5, 0.5, 0.5, 0.5, 1.0, 0.375, 1.0, 0.375, 0.5, 0.375, 0.5, 0.375, 1.0, 0.25, 1.0, 0.25, 0.5, 0.4197, 0.4197, 0.25, 0.49, 0.08029, 0.4197, 0.01, 0.25, 0.08029, 0.08029, 0.25, 0.01, 0.4197, 0.08029, 0.49, 0.25, 0.25, 0.5, 0.25, 1.0, 0.125, 1.0, 0.125, 0.5, 0.125, 0.5, 0.125, 1.0, 0.0, 1.0, 0.0, 0.5, 0.75, 0.49, 0.9197, 0.4197, 0.99, 0.25, 0.9197, 0.08029, 0.75, 0.01, 0.5803, 0.08029, 0.51, 0.25, 0.5803, 0.4197])
me_cylinder_005.use_remesh_fix_poles = True
me_cylinder_005.use_remesh_preserve_attributes = False
me_cylinder_005.use_mirror_vertex_groups = False
me_cylinder_005.update()
me_cylinder_005.normals_split_custom_set([tuple(v) for v in zip(*[iter([0.3827, 0.9239, 0.0, 0.3827, 0.9239, 0.0, 0.3827, 0.9239, 0.0, 0.3827, 0.9239, 0.0, 0.9239, 0.3827, 0.0, 0.9239, 0.3827, 0.0, 0.9239, 0.3827, 0.0, 0.9239, 0.3827, 0.0, 0.9239, -0.3827, 0.0, 0.9239, -0.3827, 0.0, 0.9239, -0.3827, 0.0, 0.9239, -0.3827, 0.0, 0.3827, -0.9239, 0.0, 0.3827, -0.9239, 0.0, 0.3827, -0.9239, 0.0, 0.3827, -0.9239, 0.0, -0.3827, -0.9239, 0.0, -0.3827, -0.9239, 0.0, -0.3827, -0.9239, 0.0, -0.3827, -0.9239, 0.0, -0.9239, -0.3827, 0.0, -0.9239, -0.3827, 0.0, -0.9239, -0.3827, 0.0, -0.9239, -0.3827, 0.0, 1.686e-07, 0.0, 1.0, 1.686e-07, 0.0, 1.0, 1.686e-07, 0.0, 1.0, 1.686e-07, 0.0, 1.0, 1.686e-07, 0.0, 1.0, 1.686e-07, 0.0, 1.0, 1.686e-07, 0.0, 1.0, 1.686e-07, 0.0, 1.0, -0.9239, 0.3827, 0.0, -0.9239, 0.3827, 0.0, -0.9239, 0.3827, 0.0, -0.9239, 0.3827, 0.0, -0.3827, 0.9239, 0.0, -0.3827, 0.9239, 0.0, -0.3827, 0.9239, 0.0, -0.3827, 0.9239, 0.0, -8.429e-08, 0.0, -1.0, -8.429e-08, 0.0, -1.0, -8.429e-08, 0.0, -1.0, -8.429e-08, 0.0, -1.0, -8.429e-08, 0.0, -1.0, -8.429e-08, 0.0, -1.0, -8.429e-08, 0.0, -1.0, -8.429e-08, 0.0, -1.0])] * 3)])

# ---- objects
ob_cube = bpy.data.objects.new('Cube', me_cube)
ob_light = bpy.data.objects.new('Light', light_light)
ob_cylinder_001 = bpy.data.objects.new('Cylinder.001', me_cylinder_001)
ob_cylinder_002 = bpy.data.objects.new('Cylinder.002', me_cylinder_002)
ob_cylinder_003 = bpy.data.objects.new('Cylinder.003', me_cylinder_003)
ob_cylinder = bpy.data.objects.new('Cylinder', me_cylinder)
ob_cylinder_004 = bpy.data.objects.new('Cylinder.004', me_cylinder_004)
ob_cube_001 = bpy.data.objects.new('Cube.001', me_cube_001)
ob_cube_003 = bpy.data.objects.new('Cube.003', me_cube_003)
ob_cylinder_005 = bpy.data.objects.new('Cylinder.005', me_cylinder_005)

# ---- transforms, parenting, visibility, modifiers, constraints
ob_cube.location = (0.0, 0.0, 0.0)
ob_cube.scale = (4.0, 5.4, 0.88)
ob_cube.lock_rotations_4d = False
ob_cube.empty_display_type = 'ARROWS'
ob_cube.lineart.crease_threshold = 0.0
_m = ob_cube.modifiers.new('Mirror', 'MIRROR')
_m.use_clip = True
_m.use_mirror_merge = False
ob_light.location = (4.076, 1.005, 5.904)
ob_light.rotation_euler = (0.6503, 0.05522, 1.866)
ob_light.lock_rotations_4d = False
ob_light.empty_display_type = 'ARROWS'
ob_light.color = (0.0, 0.0, 0.0, 0.0)
ob_light.lineart.crease_threshold = 0.0
ob_cylinder_001.location = (0.0, -3.336, 3.026)
ob_cylinder_001.rotation_euler = (1.571, -0.0, 0.0)
ob_cylinder_001.color = (0.8, 0.8, 0.8, 1.0)
ob_cylinder_001.lineart.crease_threshold = 0.0
ob_cylinder_002.location = (0.0, -5.918, 3.026)
ob_cylinder_002.rotation_euler = (1.571, -0.0, 0.0)
ob_cylinder_002.scale = (1.5, 1.5, 0.08)
ob_cylinder_002.color = (0.8, 0.8, 0.8, 1.0)
ob_cylinder_002.lineart.crease_threshold = 0.0
ob_cylinder_003.location = (0.0, -0.6596, 3.014)
ob_cylinder_003.rotation_euler = (-1.629e-07, 1.571, 0.0)
ob_cylinder_003.color = (0.8, 0.8, 0.8, 1.0)
ob_cylinder_003.lineart.crease_threshold = 0.0
ob_cylinder.location = (2.656, -4.431, 1.659)
ob_cylinder.rotation_euler = (1.571, 0.0, 0.0)
ob_cylinder.scale = (0.5, 0.5, 0.5)
ob_cylinder.lineart.crease_threshold = 0.0
ob_cylinder_004.location = (-2.656, -4.431, 1.659)
ob_cylinder_004.rotation_euler = (1.571, 0.0, 0.0)
ob_cylinder_004.scale = (0.5, 0.5, 0.5)
ob_cylinder_004.lineart.crease_threshold = 0.0
ob_cube_001.location = (3.775e-17, -3.896, 1.282)
ob_cube_001.rotation_euler = (-0.5214, -1.106e-16, 2.951e-17)
ob_cube_001.scale = (1.0, 1.0, 0.1816)
ob_cube_001.lineart.crease_threshold = 0.0
ob_cube_003.location = (2.626, 0.06039, 1.148)
ob_cube_003.rotation_euler = (0.0007263, -0.4913, -0.03451)
ob_cube_003.scale = (1.0, 2.0, 0.1816)
ob_cube_003.lineart.crease_threshold = 0.0
_m = ob_cube_003.modifiers.new('Mirror', 'MIRROR')
ob_cylinder_005.location = (0.0, 3.571, -0.2563)
ob_cylinder_005.rotation_euler = (1.571, -0.0, 0.0)
ob_cylinder_005.color = (0.8, 0.8, 0.8, 1.0)
ob_cylinder_005.lineart.crease_threshold = 0.0

# ---- collection membership
col_collection.objects.link(ob_cube)
col_collection.objects.link(ob_light)
col_collection.objects.link(ob_cylinder_001)
col_collection.objects.link(ob_cylinder_002)
col_collection.objects.link(ob_cylinder_003)
col_collection.objects.link(ob_cylinder)
col_collection.objects.link(ob_cylinder_004)
col_collection.objects.link(ob_cube_001)
col_collection.objects.link(ob_cube_003)
col_collection.objects.link(ob_cylinder_005)

# ---- scene / render settings (as saved in the file)
scene.frame_start = 1; scene.frame_end = 250; scene.frame_set(1)
scene.render.engine = 'BLENDER_EEVEE_NEXT'
scene.cycles.use_denoising = False
scene.cycles.samples = 128
scene.cycles.sampling_pattern = 'TABULATED_SOBOL'
scene.cycles.use_adaptive_sampling = False
scene.cycles.use_light_tree = False
scene.view_settings.view_transform = 'Filmic'
bpy.context.view_layer.update()

# ---- added for rendering (the .blend has no active camera): camera
cam_auto = bpy.data.cameras.new('AutoCamera')
cam_auto.lens = 50.0
cam_auto.sensor_width = 36.0
cam_auto.clip_end = 1000.0
ob_auto_camera = bpy.data.objects.new('AutoCamera', cam_auto)
scene.collection.objects.link(ob_auto_camera)
ob_auto_camera.location = (14.2875, -17.1687, 13.0947)
ob_auto_camera.rotation_euler = (1.09748, -7.21219e-08, 0.694738)
scene.camera = ob_auto_camera
bpy.context.view_layer.update()
